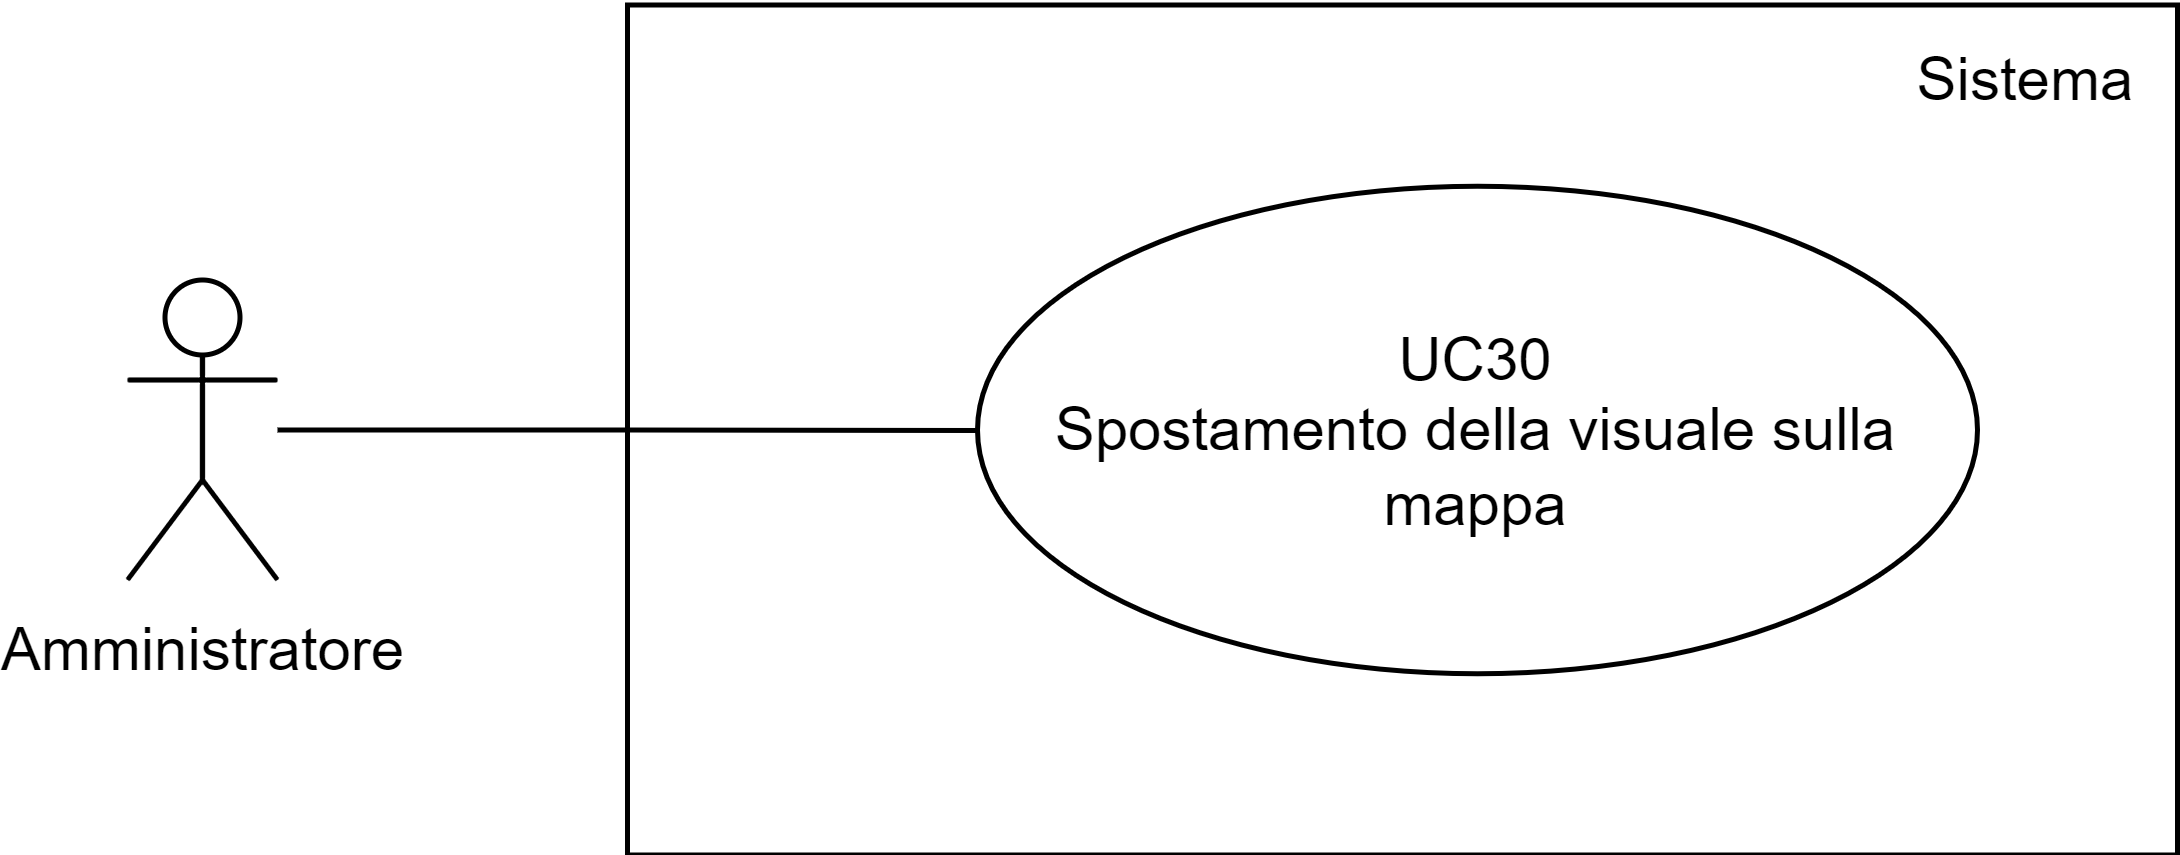

The diagram above was exported from draw.io. Its source (the exported page's mxGraphModel, read from the mxfile embedded in the PNG):
<mxGraphModel dx="1034" dy="605" grid="1" gridSize="10" guides="1" tooltips="1" connect="1" arrows="1" fold="1" page="1" pageScale="1" pageWidth="827" pageHeight="1169" math="0" shadow="0">
  <root>
    <mxCell id="0" />
    <mxCell id="1" parent="0" />
    <mxCell id="Y57-8pDmFwM3t3EvI4JC-18" value="" style="rounded=0;whiteSpace=wrap;html=1;fillColor=none;" parent="1" vertex="1">
      <mxGeometry x="430" y="282.5" width="310" height="170" as="geometry" />
    </mxCell>
    <mxCell id="Y57-8pDmFwM3t3EvI4JC-3" value="" style="edgeStyle=orthogonalEdgeStyle;rounded=0;orthogonalLoop=1;jettySize=auto;html=1;endArrow=none;endFill=0;" parent="1" source="Y57-8pDmFwM3t3EvI4JC-1" target="Y57-8pDmFwM3t3EvI4JC-4" edge="1">
      <mxGeometry relative="1" as="geometry">
        <mxPoint x="400" y="360" as="targetPoint" />
      </mxGeometry>
    </mxCell>
    <mxCell id="Y57-8pDmFwM3t3EvI4JC-1" value="Amministratore" style="shape=umlActor;verticalLabelPosition=bottom;verticalAlign=top;html=1;outlineConnect=0;" parent="1" vertex="1">
      <mxGeometry x="330" y="337.5" width="30" height="60" as="geometry" />
    </mxCell>
    <mxCell id="Y57-8pDmFwM3t3EvI4JC-4" value="UC30&lt;div&gt;&lt;div&gt;Spostamento della visuale sulla mappa&lt;/div&gt;&lt;/div&gt;" style="ellipse;whiteSpace=wrap;html=1;fillColor=none;" parent="1" vertex="1">
      <mxGeometry x="500" y="318.75" width="200" height="97.5" as="geometry" />
    </mxCell>
    <mxCell id="m3spozOx5br4tIizC9PO-1" value="Sistema" style="text;html=1;align=center;verticalAlign=middle;whiteSpace=wrap;rounded=0;" parent="1" vertex="1">
      <mxGeometry x="680" y="282.5" width="60" height="30" as="geometry" />
    </mxCell>
  </root>
</mxGraphModel>